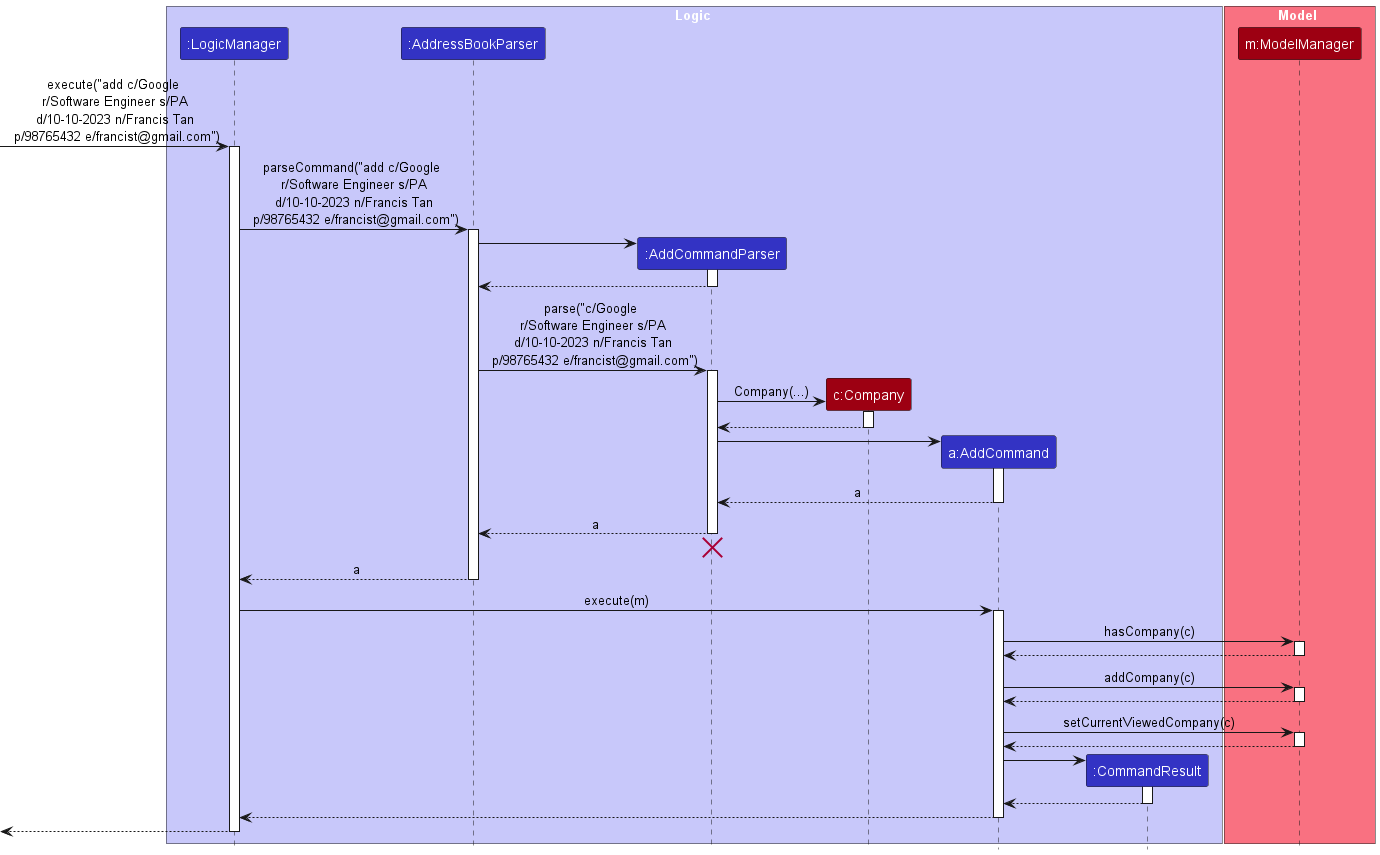

The diagram above was rendered by PlantUML. Its source (embedded in the PNG):
@startuml
!include style.puml
skinparam ArrowFontStyle plain

box Logic LOGIC_COLOR_T1

participant ":LogicManager" as LogicManager LOGIC_COLOR
participant ":AddressBookParser" as AddressBookParser LOGIC_COLOR
participant ":AddCommandParser" as AddCommandParser LOGIC_COLOR
participant "c:Company" as Company MODEL_COLOR
participant "a:AddCommand" as AddCommand LOGIC_COLOR
participant ":CommandResult" as CommandResult LOGIC_COLOR

end box

box Model MODEL_COLOR_T1
participant "m:ModelManager" as Model MODEL_COLOR
end box

[-> LogicManager : execute("add c/Google \n r/Software Engineer s/PA \n d/10-10-2023 n/Francis Tan \n p/98765432 e/francist@gmail.com")
activate LogicManager

LogicManager -> AddressBookParser : parseCommand("add c/Google \n r/Software Engineer s/PA \n d/10-10-2023 n/Francis Tan \n p/98765432 e/francist@gmail.com")
activate AddressBookParser

create AddCommandParser
AddressBookParser -> AddCommandParser
activate AddCommandParser

AddCommandParser --> AddressBookParser
deactivate AddCommandParser

AddressBookParser -> AddCommandParser : parse("c/Google \n r/Software Engineer s/PA \n d/10-10-2023 n/Francis Tan \n p/98765432 e/francist@gmail.com")
activate AddCommandParser

create Company
AddCommandParser -> Company: Company(...)
activate Company

Company --> AddCommandParser
deactivate Company

create AddCommand
AddCommandParser -> AddCommand
activate AddCommand

AddCommand --> AddCommandParser : a
deactivate AddCommand


AddCommandParser --> AddressBookParser : a
deactivate AddCommandParser
'Hidden arrow to position the destroy marker below the end of the activation bar.
AddCommandParser -[hidden]-> AddressBookParser
destroy AddCommandParser

AddressBookParser --> LogicManager : a
deactivate AddressBookParser

LogicManager -> AddCommand : execute(m)
activate AddCommand

AddCommand -> Model : hasCompany(c)
activate Model

Model --> AddCommand
deactivate Model

AddCommand -> Model : addCompany(c)
activate Model

Model --> AddCommand
deactivate Model

AddCommand -> Model : setCurrentViewedCompany(c)
activate Model

Model --> AddCommand
deactivate Model

create CommandResult
AddCommand -> CommandResult
activate CommandResult

CommandResult --> AddCommand
deactivate CommandResult

AddCommand --> LogicManager
deactivate AddCommand

[<--LogicManager
deactivate LogicManager

@enduml